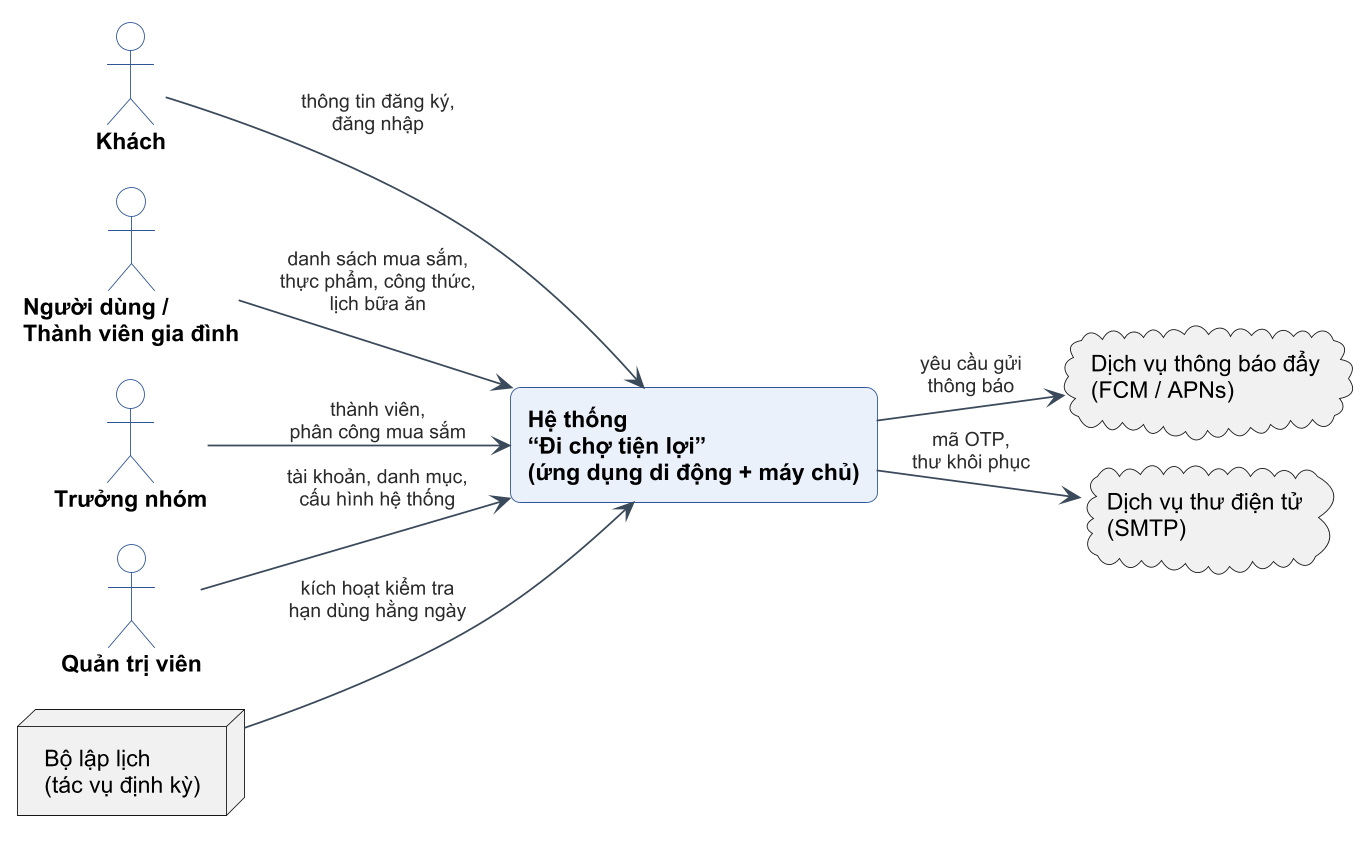

The diagram above was rendered by PlantUML. Its source (embedded in the PNG):
@startuml c1-04-ngu-canh
!include _style.iuml
left to right direction

actor "Khách" as G
actor "Người dùng /\nThành viên gia đình" as U
actor "Trưởng nhóm" as L
actor "Quản trị viên" as A

rectangle "Hệ thống\n“Đi chợ tiện lợi”\n(ứng dụng di động + máy chủ)" as SYS #EAF1FB

cloud "Dịch vụ thông báo đẩy\n(FCM / APNs)" as PUSH
cloud "Dịch vụ thư điện tử\n(SMTP)" as MAIL
node "Bộ lập lịch\n(tác vụ định kỳ)" as CRON

G --> SYS : thông tin đăng ký,\nđăng nhập
U --> SYS : danh sách mua sắm,\nthực phẩm, công thức,\nlịch bữa ăn
L --> SYS : thành viên,\nphân công mua sắm
A --> SYS : tài khoản, danh mục,\ncấu hình hệ thống
SYS --> PUSH : yêu cầu gửi\nthông báo
SYS --> MAIL : mã OTP,\nthư khôi phục
CRON --> SYS : kích hoạt kiểm tra\nhạn dùng hằng ngày
@enduml